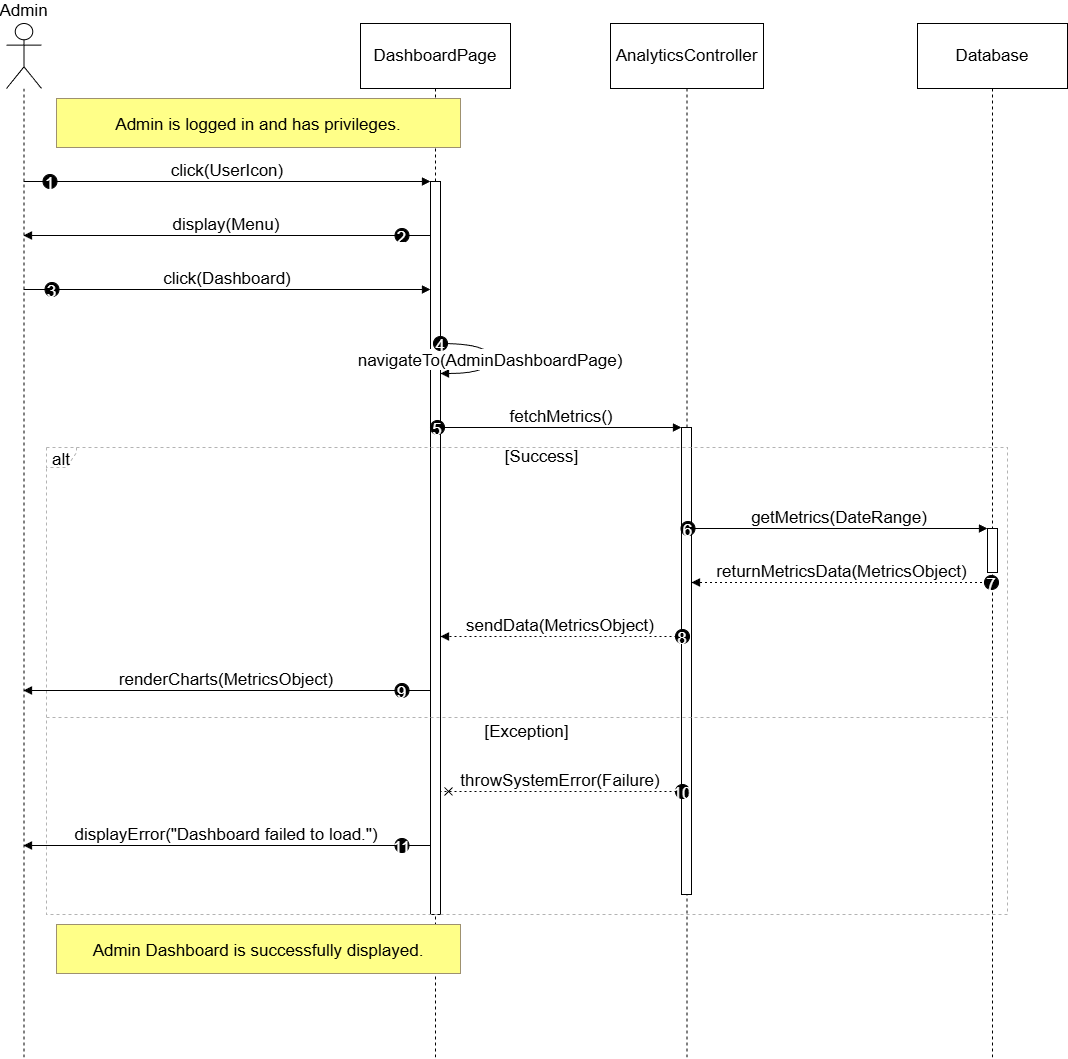

The diagram above was exported from draw.io. Its source (the exported page's mxGraphModel, read from the mxfile embedded in the PNG):
<mxGraphModel dx="1213" dy="1164" grid="0" gridSize="10" guides="1" tooltips="1" connect="1" arrows="1" fold="1" page="0" pageScale="1" pageWidth="1100" pageHeight="850" math="0" shadow="0">
  <root>
    <mxCell id="0" />
    <mxCell id="1" parent="0" />
    <mxCell id="cRHh58S_SkZgNJ5bRvya-1" parent="1" style="shape=umlLifeline;perimeter=lifelinePerimeter;whiteSpace=wrap;container=1;dropTarget=0;collapsible=0;recursiveResize=0;outlineConnect=0;portConstraint=eastwest;newEdgeStyle={&quot;edgeStyle&quot;:&quot;elbowEdgeStyle&quot;,&quot;elbow&quot;:&quot;vertical&quot;,&quot;curved&quot;:0,&quot;rounded&quot;:0};participant=umlActor;verticalAlign=bottom;labelPosition=center;verticalLabelPosition=top;align=center;size=65;fontSize=17;" value="Admin" vertex="1">
      <mxGeometry height="1035" width="35" x="20" y="20" as="geometry" />
    </mxCell>
    <mxCell id="cRHh58S_SkZgNJ5bRvya-2" parent="1" style="shape=umlLifeline;perimeter=lifelinePerimeter;whiteSpace=wrap;container=1;dropTarget=0;collapsible=0;recursiveResize=0;outlineConnect=0;portConstraint=eastwest;newEdgeStyle={&quot;edgeStyle&quot;:&quot;elbowEdgeStyle&quot;,&quot;elbow&quot;:&quot;vertical&quot;,&quot;curved&quot;:0,&quot;rounded&quot;:0};size=65;fontSize=17;" value="DashboardPage" vertex="1">
      <mxGeometry height="1035" width="150" x="374" y="20" as="geometry" />
    </mxCell>
    <mxCell id="cRHh58S_SkZgNJ5bRvya-3" parent="cRHh58S_SkZgNJ5bRvya-2" style="points=[];perimeter=orthogonalPerimeter;outlineConnect=0;targetShapes=umlLifeline;portConstraint=eastwest;newEdgeStyle={&quot;edgeStyle&quot;:&quot;elbowEdgeStyle&quot;,&quot;elbow&quot;:&quot;vertical&quot;,&quot;curved&quot;:0,&quot;rounded&quot;:0};fontSize=17;" value="" vertex="1">
      <mxGeometry height="733" width="10" x="70" y="158" as="geometry" />
    </mxCell>
    <mxCell id="cRHh58S_SkZgNJ5bRvya-4" parent="1" style="shape=umlLifeline;perimeter=lifelinePerimeter;whiteSpace=wrap;container=1;dropTarget=0;collapsible=0;recursiveResize=0;outlineConnect=0;portConstraint=eastwest;newEdgeStyle={&quot;edgeStyle&quot;:&quot;elbowEdgeStyle&quot;,&quot;elbow&quot;:&quot;vertical&quot;,&quot;curved&quot;:0,&quot;rounded&quot;:0};size=65;fontSize=17;" value="AnalyticsController" vertex="1">
      <mxGeometry height="1035" width="153" x="624" y="20" as="geometry" />
    </mxCell>
    <mxCell id="cRHh58S_SkZgNJ5bRvya-5" parent="cRHh58S_SkZgNJ5bRvya-4" style="points=[];perimeter=orthogonalPerimeter;outlineConnect=0;targetShapes=umlLifeline;portConstraint=eastwest;newEdgeStyle={&quot;edgeStyle&quot;:&quot;elbowEdgeStyle&quot;,&quot;elbow&quot;:&quot;vertical&quot;,&quot;curved&quot;:0,&quot;rounded&quot;:0};fontSize=17;" value="" vertex="1">
      <mxGeometry height="467" width="10" x="71" y="404" as="geometry" />
    </mxCell>
    <mxCell id="cRHh58S_SkZgNJ5bRvya-6" parent="1" style="shape=umlLifeline;perimeter=lifelinePerimeter;whiteSpace=wrap;container=1;dropTarget=0;collapsible=0;recursiveResize=0;outlineConnect=0;portConstraint=eastwest;newEdgeStyle={&quot;edgeStyle&quot;:&quot;elbowEdgeStyle&quot;,&quot;elbow&quot;:&quot;vertical&quot;,&quot;curved&quot;:0,&quot;rounded&quot;:0};size=65;fontSize=17;" value="Database" vertex="1">
      <mxGeometry height="1035" width="150" x="931" y="20" as="geometry" />
    </mxCell>
    <mxCell id="cRHh58S_SkZgNJ5bRvya-7" parent="cRHh58S_SkZgNJ5bRvya-6" style="points=[];perimeter=orthogonalPerimeter;outlineConnect=0;targetShapes=umlLifeline;portConstraint=eastwest;newEdgeStyle={&quot;edgeStyle&quot;:&quot;elbowEdgeStyle&quot;,&quot;elbow&quot;:&quot;vertical&quot;,&quot;curved&quot;:0,&quot;rounded&quot;:0};fontSize=17;" value="" vertex="1">
      <mxGeometry height="44" width="10" x="70" y="505" as="geometry" />
    </mxCell>
    <mxCell id="cRHh58S_SkZgNJ5bRvya-8" parent="1" style="shape=umlFrame;dashed=1;pointerEvents=0;dropTarget=0;strokeColor=#B3B3B3;height=20;width=30;fontSize=17;" value="alt" vertex="1">
      <mxGeometry height="467" width="961" x="60" y="444" as="geometry" />
    </mxCell>
    <mxCell id="cRHh58S_SkZgNJ5bRvya-9" parent="cRHh58S_SkZgNJ5bRvya-8" style="text;strokeColor=none;fillColor=none;align=center;verticalAlign=middle;whiteSpace=wrap;fontSize=17;" value="[Success]" vertex="1">
      <mxGeometry height="20" width="931" x="30" as="geometry" />
    </mxCell>
    <mxCell id="cRHh58S_SkZgNJ5bRvya-10" parent="cRHh58S_SkZgNJ5bRvya-8" style="shape=line;dashed=1;whiteSpace=wrap;verticalAlign=top;labelPosition=center;verticalLabelPosition=middle;align=center;strokeColor=#B3B3B3;fontSize=17;" value="[Exception]" vertex="1">
      <mxGeometry height="4" width="961" y="268" as="geometry" />
    </mxCell>
    <mxCell id="cRHh58S_SkZgNJ5bRvya-11" edge="1" parent="1" source="cRHh58S_SkZgNJ5bRvya-1" style="verticalAlign=bottom;edgeStyle=elbowEdgeStyle;elbow=vertical;curved=0;rounded=0;endArrow=block;fontSize=17;" target="cRHh58S_SkZgNJ5bRvya-3" value="click(UserIcon)">
      <mxGeometry relative="1" as="geometry">
        <Array as="points">
          <mxPoint x="281" y="178" />
        </Array>
      </mxGeometry>
    </mxCell>
    <mxCell id="cRHh58S_SkZgNJ5bRvya-12" parent="cRHh58S_SkZgNJ5bRvya-11" style="ellipse;aspect=fixed;fillColor=#000000;align=center;fontColor=#FFFFFF;fontSize=17;" value="1" vertex="1">
      <mxGeometry height="14" relative="1" width="14" as="geometry">
        <mxPoint x="-184.5" y="-7" as="offset" />
      </mxGeometry>
    </mxCell>
    <mxCell id="cRHh58S_SkZgNJ5bRvya-13" edge="1" parent="1" source="cRHh58S_SkZgNJ5bRvya-3" style="verticalAlign=bottom;edgeStyle=elbowEdgeStyle;elbow=vertical;curved=0;rounded=0;endArrow=block;fontSize=17;" target="cRHh58S_SkZgNJ5bRvya-1" value="display(Menu)">
      <mxGeometry relative="1" as="geometry">
        <Array as="points">
          <mxPoint x="282" y="232" />
        </Array>
      </mxGeometry>
    </mxCell>
    <mxCell id="cRHh58S_SkZgNJ5bRvya-14" parent="cRHh58S_SkZgNJ5bRvya-13" style="ellipse;aspect=fixed;fillColor=#000000;align=center;fontColor=#FFFFFF;fontSize=17;" value="2" vertex="1">
      <mxGeometry height="14" relative="1" width="14" as="geometry">
        <mxPoint x="168.5" y="-7" as="offset" />
      </mxGeometry>
    </mxCell>
    <mxCell id="cRHh58S_SkZgNJ5bRvya-15" edge="1" parent="1" source="cRHh58S_SkZgNJ5bRvya-1" style="verticalAlign=bottom;edgeStyle=elbowEdgeStyle;elbow=vertical;curved=0;rounded=0;endArrow=block;fontSize=17;" target="cRHh58S_SkZgNJ5bRvya-3" value="click(Dashboard)">
      <mxGeometry relative="1" as="geometry">
        <Array as="points">
          <mxPoint x="279" y="286" />
        </Array>
      </mxGeometry>
    </mxCell>
    <mxCell id="cRHh58S_SkZgNJ5bRvya-16" parent="cRHh58S_SkZgNJ5bRvya-15" style="ellipse;aspect=fixed;fillColor=#000000;align=center;fontColor=#FFFFFF;fontSize=17;" value="3" vertex="1">
      <mxGeometry height="14" relative="1" width="14" as="geometry">
        <mxPoint x="-182.5" y="-7" as="offset" />
      </mxGeometry>
    </mxCell>
    <mxCell id="cRHh58S_SkZgNJ5bRvya-17" edge="1" parent="1" source="cRHh58S_SkZgNJ5bRvya-3" style="curved=1;endArrow=block;rounded=0;fontSize=17;" target="cRHh58S_SkZgNJ5bRvya-3" value="navigateTo(AdminDashboardPage)">
      <mxGeometry relative="1" as="geometry">
        <Array as="points">
          <mxPoint x="504" y="340" />
          <mxPoint x="504" y="370" />
        </Array>
      </mxGeometry>
    </mxCell>
    <mxCell id="cRHh58S_SkZgNJ5bRvya-18" parent="cRHh58S_SkZgNJ5bRvya-17" style="ellipse;aspect=fixed;fillColor=#000000;align=center;fontColor=#FFFFFF;fontSize=17;" value="4" vertex="1">
      <mxGeometry height="14" relative="1" width="14" as="geometry">
        <mxPoint x="-57" y="-22" as="offset" />
      </mxGeometry>
    </mxCell>
    <mxCell id="cRHh58S_SkZgNJ5bRvya-19" edge="1" parent="1" source="cRHh58S_SkZgNJ5bRvya-3" style="verticalAlign=bottom;edgeStyle=elbowEdgeStyle;elbow=vertical;curved=0;rounded=0;endArrow=block;fontSize=17;" target="cRHh58S_SkZgNJ5bRvya-5" value="fetchMetrics()">
      <mxGeometry relative="1" as="geometry">
        <Array as="points">
          <mxPoint x="585" y="424" />
        </Array>
      </mxGeometry>
    </mxCell>
    <mxCell id="cRHh58S_SkZgNJ5bRvya-20" parent="cRHh58S_SkZgNJ5bRvya-19" style="ellipse;aspect=fixed;fillColor=#000000;align=center;fontColor=#FFFFFF;fontSize=17;" value="5" vertex="1">
      <mxGeometry height="14" relative="1" width="14" as="geometry">
        <mxPoint x="-131" y="-7" as="offset" />
      </mxGeometry>
    </mxCell>
    <mxCell id="cRHh58S_SkZgNJ5bRvya-21" edge="1" parent="1" source="cRHh58S_SkZgNJ5bRvya-5" style="verticalAlign=bottom;edgeStyle=elbowEdgeStyle;elbow=vertical;curved=0;rounded=0;endArrow=block;fontSize=17;" target="cRHh58S_SkZgNJ5bRvya-7" value="getMetrics(DateRange)">
      <mxGeometry relative="1" as="geometry">
        <Array as="points">
          <mxPoint x="864" y="525" />
        </Array>
      </mxGeometry>
    </mxCell>
    <mxCell id="cRHh58S_SkZgNJ5bRvya-22" parent="cRHh58S_SkZgNJ5bRvya-21" style="ellipse;aspect=fixed;fillColor=#000000;align=center;fontColor=#FFFFFF;fontSize=17;" value="6" vertex="1">
      <mxGeometry height="14" relative="1" width="14" as="geometry">
        <mxPoint x="-158.5" y="-7" as="offset" />
      </mxGeometry>
    </mxCell>
    <mxCell id="cRHh58S_SkZgNJ5bRvya-23" edge="1" parent="1" source="cRHh58S_SkZgNJ5bRvya-6" style="verticalAlign=bottom;edgeStyle=elbowEdgeStyle;elbow=vertical;curved=0;rounded=0;dashed=1;dashPattern=2 3;endArrow=block;fontSize=17;" target="cRHh58S_SkZgNJ5bRvya-5" value="returnMetricsData(MetricsObject)">
      <mxGeometry relative="1" as="geometry">
        <Array as="points">
          <mxPoint x="865" y="579" />
        </Array>
      </mxGeometry>
    </mxCell>
    <mxCell id="cRHh58S_SkZgNJ5bRvya-24" parent="cRHh58S_SkZgNJ5bRvya-23" style="ellipse;aspect=fixed;fillColor=#000000;align=center;fontColor=#FFFFFF;fontSize=17;" value="7" vertex="1">
      <mxGeometry height="14" relative="1" width="14" as="geometry">
        <mxPoint x="142.5" y="-7" as="offset" />
      </mxGeometry>
    </mxCell>
    <mxCell id="cRHh58S_SkZgNJ5bRvya-25" edge="1" parent="1" source="cRHh58S_SkZgNJ5bRvya-5" style="verticalAlign=bottom;edgeStyle=elbowEdgeStyle;elbow=vertical;curved=0;rounded=0;dashed=1;dashPattern=2 3;endArrow=block;fontSize=17;" target="cRHh58S_SkZgNJ5bRvya-3" value="sendData(MetricsObject)">
      <mxGeometry relative="1" as="geometry">
        <Array as="points">
          <mxPoint x="586" y="633" />
        </Array>
      </mxGeometry>
    </mxCell>
    <mxCell id="cRHh58S_SkZgNJ5bRvya-26" parent="cRHh58S_SkZgNJ5bRvya-25" style="ellipse;aspect=fixed;fillColor=#000000;align=center;fontColor=#FFFFFF;fontSize=17;" value="8" vertex="1">
      <mxGeometry height="14" relative="1" width="14" as="geometry">
        <mxPoint x="115" y="-7" as="offset" />
      </mxGeometry>
    </mxCell>
    <mxCell id="cRHh58S_SkZgNJ5bRvya-27" edge="1" parent="1" source="cRHh58S_SkZgNJ5bRvya-3" style="verticalAlign=bottom;edgeStyle=elbowEdgeStyle;elbow=vertical;curved=0;rounded=0;endArrow=block;fontSize=17;" target="cRHh58S_SkZgNJ5bRvya-1" value="renderCharts(MetricsObject)">
      <mxGeometry relative="1" as="geometry">
        <Array as="points">
          <mxPoint x="282" y="687" />
        </Array>
      </mxGeometry>
    </mxCell>
    <mxCell id="cRHh58S_SkZgNJ5bRvya-28" parent="cRHh58S_SkZgNJ5bRvya-27" style="ellipse;aspect=fixed;fillColor=#000000;align=center;fontColor=#FFFFFF;fontSize=17;" value="9" vertex="1">
      <mxGeometry height="14" relative="1" width="14" as="geometry">
        <mxPoint x="168.5" y="-7" as="offset" />
      </mxGeometry>
    </mxCell>
    <mxCell id="cRHh58S_SkZgNJ5bRvya-29" edge="1" parent="1" source="cRHh58S_SkZgNJ5bRvya-5" style="verticalAlign=bottom;edgeStyle=elbowEdgeStyle;elbow=vertical;curved=0;rounded=0;endArrow=cross;dashed=1;dashPattern=2 3;fontSize=17;" target="cRHh58S_SkZgNJ5bRvya-3" value="throwSystemError(Failure)">
      <mxGeometry relative="1" as="geometry">
        <Array as="points">
          <mxPoint x="586" y="788" />
        </Array>
      </mxGeometry>
    </mxCell>
    <mxCell id="cRHh58S_SkZgNJ5bRvya-30" parent="cRHh58S_SkZgNJ5bRvya-29" style="ellipse;aspect=fixed;fillColor=#000000;align=center;fontColor=#FFFFFF;fontSize=17;" value="10" vertex="1">
      <mxGeometry height="14" relative="1" width="14" as="geometry">
        <mxPoint x="115" y="-7" as="offset" />
      </mxGeometry>
    </mxCell>
    <mxCell id="cRHh58S_SkZgNJ5bRvya-31" edge="1" parent="1" source="cRHh58S_SkZgNJ5bRvya-3" style="verticalAlign=bottom;edgeStyle=elbowEdgeStyle;elbow=vertical;curved=0;rounded=0;endArrow=block;fontSize=17;" target="cRHh58S_SkZgNJ5bRvya-1" value="displayError(&quot;Dashboard failed to load.&quot;)">
      <mxGeometry relative="1" as="geometry">
        <Array as="points">
          <mxPoint x="282" y="842" />
        </Array>
      </mxGeometry>
    </mxCell>
    <mxCell id="cRHh58S_SkZgNJ5bRvya-32" parent="cRHh58S_SkZgNJ5bRvya-31" style="ellipse;aspect=fixed;fillColor=#000000;align=center;fontColor=#FFFFFF;fontSize=17;" value="11" vertex="1">
      <mxGeometry height="14" relative="1" width="14" as="geometry">
        <mxPoint x="168.5" y="-7" as="offset" />
      </mxGeometry>
    </mxCell>
    <mxCell id="cRHh58S_SkZgNJ5bRvya-33" parent="1" style="fillColor=#ffff88;strokeColor=#9E916F;fontSize=17;" value="Admin is logged in and has privileges." vertex="1">
      <mxGeometry height="49" width="404" x="70" y="95" as="geometry" />
    </mxCell>
    <mxCell id="cRHh58S_SkZgNJ5bRvya-35" parent="1" style="fillColor=#ffff88;strokeColor=#9E916F;fontSize=17;" value="Admin Dashboard is successfully displayed." vertex="1">
      <mxGeometry height="49" width="404" x="70" y="921" as="geometry" />
    </mxCell>
  </root>
</mxGraphModel>